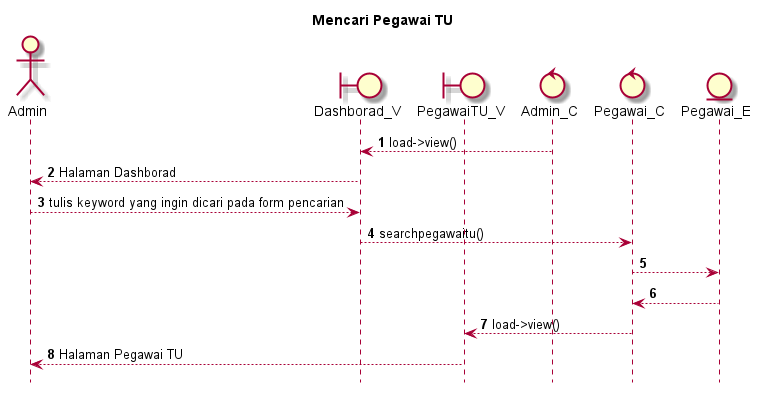

The diagram above was rendered by PlantUML. Its source (embedded in the PNG):
@startuml

autonumber
hide footbox
title Mencari Pegawai TU

Actor Admin
boundary Dashborad_V
boundary PegawaiTU_V
control Admin_C
control Pegawai_C
Entity Pegawai_E

Admin_C --> Dashborad_V: load->view()
Dashborad_V --> Admin: Halaman Dashborad
Admin --> Dashborad_V: tulis keyword yang ingin dicari pada form pencarian
Dashborad_V --> Pegawai_C: searchpegawaitu()
Pegawai_C --> Pegawai_E:
    
    Pegawai_E --> Pegawai_C:
    Pegawai_C --> PegawaiTU_V: load->view()
    PegawaiTU_V --> Admin: Halaman Pegawai TU

@enduml